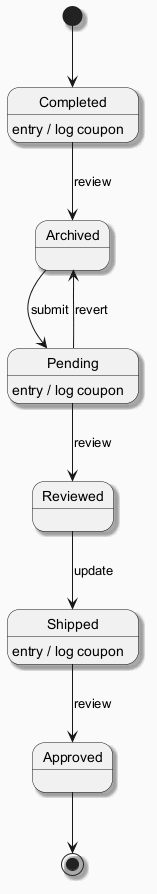

The diagram above was rendered by PlantUML. Its source (embedded in the PNG):
@startuml
skinparam backgroundColor #FAFAFA
skinparam classBackgroundColor #FFF3E0
skinparam classBorderColor #E65100
skinparam shadowing true
[*] --> Completed
Completed --> Archived : review
Completed : entry / log coupon
Archived --> Pending : submit
Pending --> Reviewed : review
Pending : entry / log coupon
Reviewed --> Shipped : update
Shipped --> Approved : review
Shipped : entry / log coupon
Pending --> Archived : revert
Approved --> [*]
@enduml